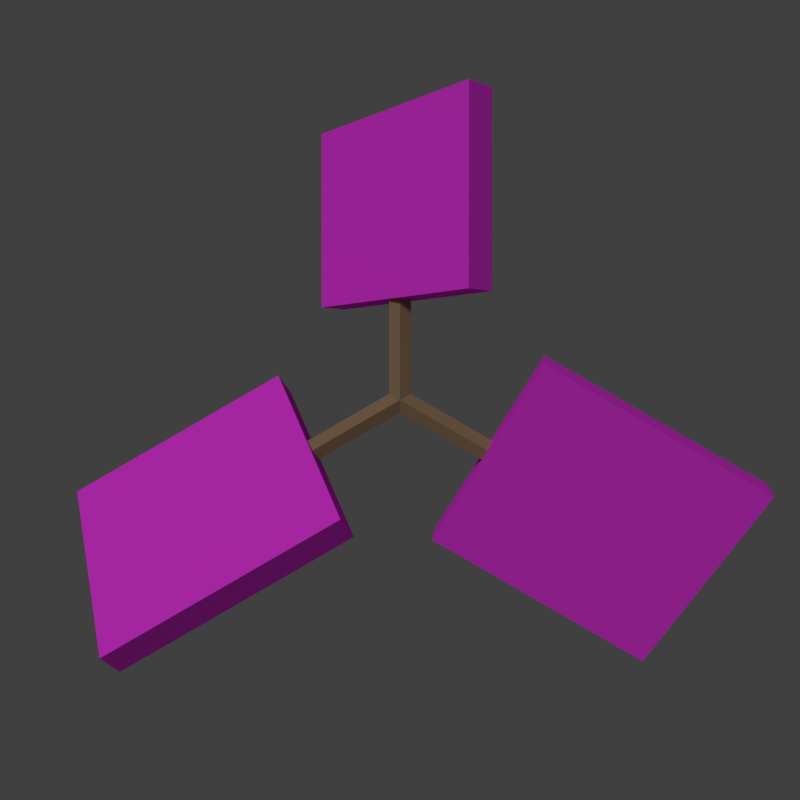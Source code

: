 # Source: LandRadarShot.blend  (saved by Blender 2.79.0; exported with 4.5.12 LTS)
import bpy
from mathutils import Matrix  # noqa: F401  (used for matrix-valued properties, if any)

bpy.ops.wm.read_factory_settings(use_empty=True)
scene = bpy.context.scene
scene.name = 'Scene'

# ---- collections
col_collection_1 = bpy.data.collections.new('Collection 1'); scene.collection.children.link(col_collection_1)

# ---- materials (node trees are filled in below, after node groups)
mat_landradarpanel = bpy.data.materials.new('LandRadarPanel')
mat_landradarpanel.alpha_threshold = 0.0
mat_landradarpanel.use_transparent_shadow = False
mat_landradarpanel.diffuse_color = (1.0, 0.05088, 0.9446, 1.0)
mat_landradarpanel.roughness = 0.5
mat_landradarshotbar = bpy.data.materials.new('LandRadarShotBar')
mat_landradarshotbar.alpha_threshold = 0.0
mat_landradarshotbar.use_transparent_shadow = False
mat_landradarshotbar.diffuse_color = (0.3493, 0.2273, 0.1307, 1.0)
mat_landradarshotbar.roughness = 0.5
mat_landradarshotbar.specular_intensity = 0.0

# ---- material node trees

# ---- world
world_world = bpy.data.worlds.new('World'); scene.world = world_world
world_world.color = (0.05088, 0.05088, 0.05088)
world_world.use_sun_shadow = False
world_world.sun_shadow_jitter_overblur = 0.0
world_world.cycles.sampling_method = 'MANUAL'

# ---- cameras
cam_camera = bpy.data.cameras.new('Camera')
cam_camera.clip_end = 100.0
cam_camera.lens = 35.0
cam_camera.sensor_width = 32.0
cam_camera.sensor_height = 18.0
cam_camera.display_size = 2.0
cam_camera.dof.focus_distance = 0.0
cam_camera.dof.aperture_fstop = 128.0
cam_camera.dof.aperture_blades = 6

# ---- lights
light_sun = bpy.data.lights.new('Sun', 'SUN')
light_sun.transmission_factor = 0.0
light_sun.angle = 0.1993
light_sun.energy = 1.0
light_sun.shadow_buffer_clip_start = 0.5
light_sun.shadow_soft_size = 0.1
light_sun.shadow_cascade_max_distance = 1000.0

# ---- meshes
me_cube_003 = bpy.data.meshes.new('Cube.003')
me_cube_003.from_pydata([(-1.75, -1.0, -0.25), (-1.75, -1.0, 0.25), (-1.75, 3.0, -0.25), (-1.75, 3.0, 0.25), (1.75, -1.0, -0.25), (1.75, -1.0, 0.25), (1.75, 3.0, -0.25), (1.75, 3.0, 0.25)], [], [(0, 1, 3, 2), (2, 3, 7, 6), (6, 7, 5, 4), (4, 5, 1, 0), (2, 6, 4, 0), (7, 3, 1, 5)])
me_cube_003.materials.append(mat_landradarpanel)
me_cube_003.use_remesh_preserve_volume = False
me_cube_003.use_remesh_preserve_attributes = False
me_cube_003.use_mirror_vertex_groups = False
me_cube_003.update()
me_cube_002 = bpy.data.meshes.new('Cube.002')
me_cube_002.from_pydata([(-1.75, -1.0, -0.25), (-1.75, -1.0, 0.25), (-1.75, 3.0, -0.25), (-1.75, 3.0, 0.25), (1.75, -1.0, -0.25), (1.75, -1.0, 0.25), (1.75, 3.0, -0.25), (1.75, 3.0, 0.25)], [], [(0, 1, 3, 2), (2, 3, 7, 6), (6, 7, 5, 4), (4, 5, 1, 0), (2, 6, 4, 0), (7, 3, 1, 5)])
me_cube_002.materials.append(mat_landradarpanel)
me_cube_002.use_remesh_preserve_volume = False
me_cube_002.use_remesh_preserve_attributes = False
me_cube_002.use_mirror_vertex_groups = False
me_cube_002.update()
me_cube = bpy.data.meshes.new('Cube')
me_cube.from_pydata([(-1.75, -1.0, -0.25), (-1.75, -1.0, 0.25), (-1.75, 2.0, -0.25), (-1.75, 2.0, 0.25), (1.75, -1.0, -0.25), (1.75, -1.0, 0.25), (1.75, 2.0, -0.25), (1.75, 2.0, 0.25)], [], [(0, 1, 3, 2), (2, 3, 7, 6), (6, 7, 5, 4), (4, 5, 1, 0), (2, 6, 4, 0), (7, 3, 1, 5)])
me_cube.materials.append(mat_landradarpanel)
me_cube.use_remesh_preserve_volume = False
me_cube.use_remesh_preserve_attributes = False
me_cube.use_mirror_vertex_groups = False
me_cube.update()
me_cylinder_002 = bpy.data.meshes.new('Cylinder.002')
me_cylinder_002.from_pydata([(1.341e-07, 0.2, -1.6), (0.0, 0.2, 0.0), (0.1732, 0.1, -1.6), (0.1732, 0.1, 0.0), (0.1732, -0.1, -1.6), (0.1732, -0.1, 0.0), (1.166e-07, -0.2, -1.6), (-1.748e-08, -0.2, 0.0), (-0.1732, -0.1, -1.6), (-0.1732, -0.1, 0.0), (-0.1732, 0.1, -1.6), (-0.1732, 0.1, 0.0)], [], [(0, 1, 3, 2), (2, 3, 5, 4), (4, 5, 7, 6), (6, 7, 9, 8), (3, 1, 11, 9, 7, 5), (8, 9, 11, 10), (10, 11, 1, 0), (0, 2, 4, 6, 8, 10)])
me_cylinder_002.materials.append(mat_landradarshotbar)
me_cylinder_002.use_remesh_preserve_volume = False
me_cylinder_002.use_remesh_preserve_attributes = False
me_cylinder_002.use_mirror_vertex_groups = False
me_cylinder_002.update()

# ---- objects
ob_sun = bpy.data.objects.new('Sun', light_sun)
ob_camera = bpy.data.objects.new('Camera', cam_camera)
ob_cube_002 = bpy.data.objects.new('Cube.002', me_cube_003)
ob_cube_001 = bpy.data.objects.new('Cube.001', me_cube_002)
ob_cube = bpy.data.objects.new('Cube', me_cube)
ob_cylinder_002 = bpy.data.objects.new('Cylinder.002', me_cylinder_002)
ob_cylinder_001 = bpy.data.objects.new('Cylinder.001', me_cylinder_002)
ob_cylinder = bpy.data.objects.new('Cylinder', me_cylinder_002)

# ---- transforms, parenting, visibility, modifiers, constraints
ob_sun.location = (0.0, 0.0, 0.0)
ob_sun.rotation_euler = (-0.4853, -0.504, -0.1483)
ob_sun.lineart.crease_threshold = 0.0
ob_camera.location = (0.0, 0.0, 14.0)
ob_camera.lineart.crease_threshold = 0.0
ob_cube_002.location = (2.252, -1.3, 5.96e-08)
ob_cube_002.rotation_euler = (5.024e-15, 3.501, 4.189)
ob_cube_002.lineart.crease_threshold = 0.0
ob_cube_001.location = (-2.252, -1.3, 5.96e-08)
ob_cube_001.rotation_euler = (-0.0, 7.069, 2.094)
ob_cube_001.lineart.crease_threshold = 0.0
ob_cube.location = (0.0, 2.6, 0.0)
ob_cube.rotation_euler = (-0.0, 5.445, -0.0)
ob_cube.lineart.crease_threshold = 0.0
ob_cylinder_002.location = (0.0, 0.0, 0.0)
ob_cylinder_002.rotation_euler = (1.571, -0.0, 4.189)
ob_cylinder_002.lineart.crease_threshold = 0.0
ob_cylinder_001.location = (0.0, 0.0, 0.0)
ob_cylinder_001.rotation_euler = (1.571, -0.0, 2.094)
ob_cylinder_001.lineart.crease_threshold = 0.0
ob_cylinder.location = (0.0, 0.0, 0.0)
ob_cylinder.rotation_euler = (1.571, -0.0, 0.0)
ob_cylinder.lineart.crease_threshold = 0.0

# ---- collection membership
col_collection_1.objects.link(ob_sun)
col_collection_1.objects.link(ob_camera)
col_collection_1.objects.link(ob_cube_002)
col_collection_1.objects.link(ob_cube_001)
col_collection_1.objects.link(ob_cube)
col_collection_1.objects.link(ob_cylinder_002)
col_collection_1.objects.link(ob_cylinder_001)
col_collection_1.objects.link(ob_cylinder)

# ---- scene / render settings (as saved in the file)
scene.camera = ob_camera
scene.frame_start = 23; scene.frame_end = 62; scene.frame_set(37)
scene.render.engine = 'BLENDER_EEVEE_NEXT'
scene.render.image_settings.compression = 100
scene.render.resolution_x = 1080
scene.render.resolution_percentage = 25
scene.render.dither_intensity = 0.0
scene.render.film_transparent = True
scene.cycles.use_denoising = False
scene.cycles.samples = 128
scene.cycles.sampling_pattern = 'TABULATED_SOBOL'
scene.cycles.use_adaptive_sampling = False
scene.cycles.use_light_tree = False
scene.cycles.blur_glossy = 0.0
scene.cycles.sample_clamp_indirect = 0.0
scene.view_settings.view_transform = 'Standard'
bpy.context.view_layer.update()
